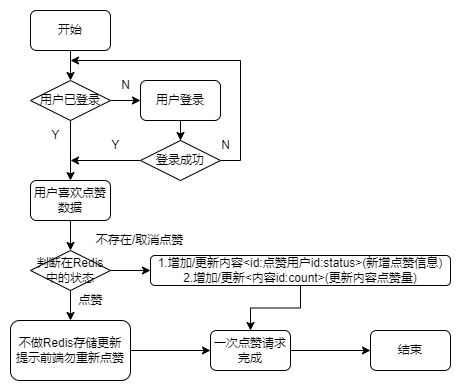

The diagram above was exported from draw.io. Its source (the exported page's mxGraphModel, read from the mxfile embedded in the PNG):
<mxGraphModel dx="1050" dy="629" grid="1" gridSize="10" guides="1" tooltips="1" connect="1" arrows="1" fold="1" page="1" pageScale="1" pageWidth="827" pageHeight="1169" math="0" shadow="0">
  <root>
    <mxCell id="OFFmlpA1y0F2x_iSfzDp-0" />
    <mxCell id="OFFmlpA1y0F2x_iSfzDp-1" parent="OFFmlpA1y0F2x_iSfzDp-0" />
    <mxCell id="OFFmlpA1y0F2x_iSfzDp-2" style="edgeStyle=orthogonalEdgeStyle;rounded=0;orthogonalLoop=1;jettySize=auto;html=1;entryX=0.5;entryY=0;entryDx=0;entryDy=0;" edge="1" parent="OFFmlpA1y0F2x_iSfzDp-1" source="OFFmlpA1y0F2x_iSfzDp-3" target="OFFmlpA1y0F2x_iSfzDp-7">
      <mxGeometry relative="1" as="geometry" />
    </mxCell>
    <mxCell id="OFFmlpA1y0F2x_iSfzDp-3" value="开始" style="rounded=1;whiteSpace=wrap;html=1;" vertex="1" parent="OFFmlpA1y0F2x_iSfzDp-1">
      <mxGeometry x="260" y="120" width="80" height="40" as="geometry" />
    </mxCell>
    <mxCell id="OFFmlpA1y0F2x_iSfzDp-4" style="edgeStyle=orthogonalEdgeStyle;rounded=0;orthogonalLoop=1;jettySize=auto;html=1;entryX=0;entryY=0.5;entryDx=0;entryDy=0;" edge="1" parent="OFFmlpA1y0F2x_iSfzDp-1" source="OFFmlpA1y0F2x_iSfzDp-7" target="OFFmlpA1y0F2x_iSfzDp-9">
      <mxGeometry relative="1" as="geometry" />
    </mxCell>
    <mxCell id="NwtVoTG9VrDOTL5xR7jF-1" style="edgeStyle=orthogonalEdgeStyle;rounded=0;jumpStyle=arc;orthogonalLoop=1;jettySize=auto;html=1;exitX=0.5;exitY=1;exitDx=0;exitDy=0;" edge="1" parent="OFFmlpA1y0F2x_iSfzDp-1" source="OFFmlpA1y0F2x_iSfzDp-7" target="NwtVoTG9VrDOTL5xR7jF-0">
      <mxGeometry relative="1" as="geometry" />
    </mxCell>
    <mxCell id="OFFmlpA1y0F2x_iSfzDp-7" value="用户已登录" style="rhombus;whiteSpace=wrap;html=1;" vertex="1" parent="OFFmlpA1y0F2x_iSfzDp-1">
      <mxGeometry x="260" y="190" width="80" height="40" as="geometry" />
    </mxCell>
    <mxCell id="OFFmlpA1y0F2x_iSfzDp-8" style="edgeStyle=orthogonalEdgeStyle;rounded=0;orthogonalLoop=1;jettySize=auto;html=1;" edge="1" parent="OFFmlpA1y0F2x_iSfzDp-1" source="OFFmlpA1y0F2x_iSfzDp-9" target="OFFmlpA1y0F2x_iSfzDp-13">
      <mxGeometry relative="1" as="geometry" />
    </mxCell>
    <mxCell id="OFFmlpA1y0F2x_iSfzDp-9" value="用户登录" style="rounded=1;whiteSpace=wrap;html=1;" vertex="1" parent="OFFmlpA1y0F2x_iSfzDp-1">
      <mxGeometry x="370" y="190" width="80" height="40" as="geometry" />
    </mxCell>
    <mxCell id="OFFmlpA1y0F2x_iSfzDp-10" value="N" style="text;html=1;align=center;verticalAlign=middle;resizable=0;points=[];autosize=1;strokeColor=none;fillColor=none;" vertex="1" parent="OFFmlpA1y0F2x_iSfzDp-1">
      <mxGeometry x="340" y="180" width="30" height="30" as="geometry" />
    </mxCell>
    <mxCell id="OFFmlpA1y0F2x_iSfzDp-11" style="edgeStyle=orthogonalEdgeStyle;rounded=0;orthogonalLoop=1;jettySize=auto;html=1;exitX=1;exitY=0.5;exitDx=0;exitDy=0;" edge="1" parent="OFFmlpA1y0F2x_iSfzDp-1" source="OFFmlpA1y0F2x_iSfzDp-13">
      <mxGeometry relative="1" as="geometry">
        <mxPoint x="300" y="170" as="targetPoint" />
        <Array as="points">
          <mxPoint x="470" y="270" />
          <mxPoint x="470" y="170" />
        </Array>
      </mxGeometry>
    </mxCell>
    <mxCell id="OFFmlpA1y0F2x_iSfzDp-12" style="edgeStyle=orthogonalEdgeStyle;rounded=0;orthogonalLoop=1;jettySize=auto;html=1;" edge="1" parent="OFFmlpA1y0F2x_iSfzDp-1" source="OFFmlpA1y0F2x_iSfzDp-13">
      <mxGeometry relative="1" as="geometry">
        <mxPoint x="300" y="270" as="targetPoint" />
      </mxGeometry>
    </mxCell>
    <mxCell id="OFFmlpA1y0F2x_iSfzDp-13" value="登录成功" style="rhombus;whiteSpace=wrap;html=1;" vertex="1" parent="OFFmlpA1y0F2x_iSfzDp-1">
      <mxGeometry x="370" y="250" width="80" height="40" as="geometry" />
    </mxCell>
    <mxCell id="OFFmlpA1y0F2x_iSfzDp-14" value="N" style="text;html=1;align=center;verticalAlign=middle;resizable=0;points=[];autosize=1;strokeColor=none;fillColor=none;" vertex="1" parent="OFFmlpA1y0F2x_iSfzDp-1">
      <mxGeometry x="440" y="240" width="30" height="30" as="geometry" />
    </mxCell>
    <mxCell id="OFFmlpA1y0F2x_iSfzDp-15" value="Y" style="text;html=1;align=center;verticalAlign=middle;resizable=0;points=[];autosize=1;strokeColor=none;fillColor=none;" vertex="1" parent="OFFmlpA1y0F2x_iSfzDp-1">
      <mxGeometry x="270" y="230" width="30" height="30" as="geometry" />
    </mxCell>
    <mxCell id="OFFmlpA1y0F2x_iSfzDp-16" value="Y" style="text;html=1;align=center;verticalAlign=middle;resizable=0;points=[];autosize=1;strokeColor=none;fillColor=none;" vertex="1" parent="OFFmlpA1y0F2x_iSfzDp-1">
      <mxGeometry x="330" y="240" width="30" height="30" as="geometry" />
    </mxCell>
    <mxCell id="NwtVoTG9VrDOTL5xR7jF-7" style="edgeStyle=orthogonalEdgeStyle;rounded=0;jumpStyle=arc;orthogonalLoop=1;jettySize=auto;html=1;exitX=0.5;exitY=1;exitDx=0;exitDy=0;" edge="1" parent="OFFmlpA1y0F2x_iSfzDp-1" source="NwtVoTG9VrDOTL5xR7jF-0" target="NwtVoTG9VrDOTL5xR7jF-2">
      <mxGeometry relative="1" as="geometry" />
    </mxCell>
    <mxCell id="NwtVoTG9VrDOTL5xR7jF-0" value="用户喜欢点赞数据" style="rounded=1;whiteSpace=wrap;html=1;" vertex="1" parent="OFFmlpA1y0F2x_iSfzDp-1">
      <mxGeometry x="260" y="290" width="80" height="40" as="geometry" />
    </mxCell>
    <mxCell id="NwtVoTG9VrDOTL5xR7jF-8" style="edgeStyle=orthogonalEdgeStyle;rounded=0;jumpStyle=arc;orthogonalLoop=1;jettySize=auto;html=1;exitX=0.5;exitY=1;exitDx=0;exitDy=0;entryX=0.5;entryY=0;entryDx=0;entryDy=0;" edge="1" parent="OFFmlpA1y0F2x_iSfzDp-1" source="NwtVoTG9VrDOTL5xR7jF-2" target="NwtVoTG9VrDOTL5xR7jF-3">
      <mxGeometry relative="1" as="geometry" />
    </mxCell>
    <mxCell id="NwtVoTG9VrDOTL5xR7jF-12" style="edgeStyle=orthogonalEdgeStyle;rounded=0;jumpStyle=arc;orthogonalLoop=1;jettySize=auto;html=1;exitX=1;exitY=0.5;exitDx=0;exitDy=0;entryX=0;entryY=0.5;entryDx=0;entryDy=0;" edge="1" parent="OFFmlpA1y0F2x_iSfzDp-1" source="NwtVoTG9VrDOTL5xR7jF-2" target="NwtVoTG9VrDOTL5xR7jF-4">
      <mxGeometry relative="1" as="geometry" />
    </mxCell>
    <mxCell id="NwtVoTG9VrDOTL5xR7jF-2" value="判断在Redis&lt;br&gt;中的状态" style="rhombus;whiteSpace=wrap;html=1;" vertex="1" parent="OFFmlpA1y0F2x_iSfzDp-1">
      <mxGeometry x="260" y="360" width="80" height="40" as="geometry" />
    </mxCell>
    <mxCell id="NwtVoTG9VrDOTL5xR7jF-9" style="edgeStyle=orthogonalEdgeStyle;rounded=0;jumpStyle=arc;orthogonalLoop=1;jettySize=auto;html=1;exitX=1;exitY=0.5;exitDx=0;exitDy=0;entryX=0;entryY=0.5;entryDx=0;entryDy=0;" edge="1" parent="OFFmlpA1y0F2x_iSfzDp-1" source="NwtVoTG9VrDOTL5xR7jF-3" target="NwtVoTG9VrDOTL5xR7jF-5">
      <mxGeometry relative="1" as="geometry" />
    </mxCell>
    <mxCell id="NwtVoTG9VrDOTL5xR7jF-3" value="不做Redis存储更新&lt;br&gt;提示前端勿重新点赞" style="rounded=1;whiteSpace=wrap;html=1;" vertex="1" parent="OFFmlpA1y0F2x_iSfzDp-1">
      <mxGeometry x="240" y="430" width="120" height="60" as="geometry" />
    </mxCell>
    <mxCell id="NwtVoTG9VrDOTL5xR7jF-11" style="edgeStyle=orthogonalEdgeStyle;rounded=0;jumpStyle=arc;orthogonalLoop=1;jettySize=auto;html=1;exitX=0.5;exitY=1;exitDx=0;exitDy=0;" edge="1" parent="OFFmlpA1y0F2x_iSfzDp-1" source="NwtVoTG9VrDOTL5xR7jF-4" target="NwtVoTG9VrDOTL5xR7jF-5">
      <mxGeometry relative="1" as="geometry" />
    </mxCell>
    <mxCell id="NwtVoTG9VrDOTL5xR7jF-4" value="1.增加/更新内容&amp;lt;id:点赞用户id:status&amp;gt;(新增点赞信息)&lt;br&gt;2.增加/更新&amp;lt;内容id:count&amp;gt;(更新内容点赞量)" style="rounded=1;whiteSpace=wrap;html=1;" vertex="1" parent="OFFmlpA1y0F2x_iSfzDp-1">
      <mxGeometry x="380" y="365" width="300" height="30" as="geometry" />
    </mxCell>
    <mxCell id="NwtVoTG9VrDOTL5xR7jF-10" style="edgeStyle=orthogonalEdgeStyle;rounded=0;jumpStyle=arc;orthogonalLoop=1;jettySize=auto;html=1;exitX=1;exitY=0.5;exitDx=0;exitDy=0;" edge="1" parent="OFFmlpA1y0F2x_iSfzDp-1" source="NwtVoTG9VrDOTL5xR7jF-5" target="NwtVoTG9VrDOTL5xR7jF-6">
      <mxGeometry relative="1" as="geometry" />
    </mxCell>
    <mxCell id="NwtVoTG9VrDOTL5xR7jF-5" value="一次点赞请求完成" style="rounded=1;whiteSpace=wrap;html=1;" vertex="1" parent="OFFmlpA1y0F2x_iSfzDp-1">
      <mxGeometry x="440" y="440" width="80" height="40" as="geometry" />
    </mxCell>
    <mxCell id="NwtVoTG9VrDOTL5xR7jF-6" value="结束" style="rounded=1;whiteSpace=wrap;html=1;" vertex="1" parent="OFFmlpA1y0F2x_iSfzDp-1">
      <mxGeometry x="600" y="440" width="80" height="40" as="geometry" />
    </mxCell>
    <mxCell id="NwtVoTG9VrDOTL5xR7jF-13" value="点赞" style="text;html=1;align=center;verticalAlign=middle;resizable=0;points=[];autosize=1;strokeColor=none;fillColor=none;" vertex="1" parent="OFFmlpA1y0F2x_iSfzDp-1">
      <mxGeometry x="295" y="395" width="50" height="30" as="geometry" />
    </mxCell>
    <mxCell id="NwtVoTG9VrDOTL5xR7jF-14" value="不存在/取消点赞" style="text;html=1;align=center;verticalAlign=middle;resizable=0;points=[];autosize=1;strokeColor=none;fillColor=none;" vertex="1" parent="OFFmlpA1y0F2x_iSfzDp-1">
      <mxGeometry x="314" y="335" width="110" height="30" as="geometry" />
    </mxCell>
  </root>
</mxGraphModel>